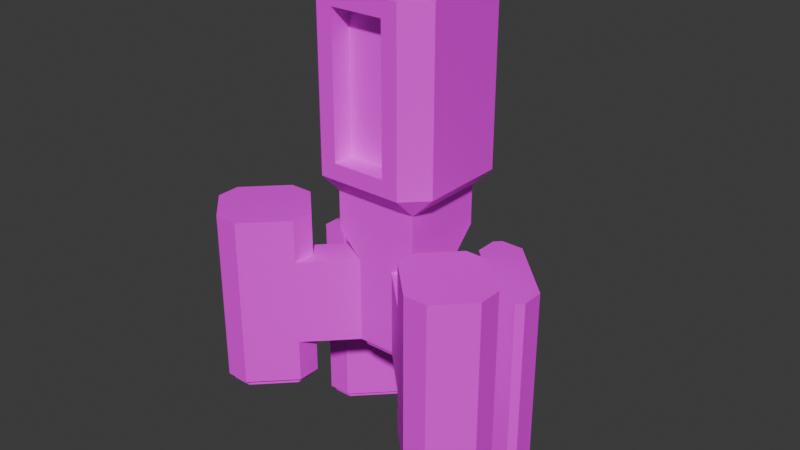 # Source: IPCCorvette.blend  (saved by Blender 4.5.90; exported with 4.5.12 LTS)
import bpy
from mathutils import Matrix  # noqa: F401  (used for matrix-valued properties, if any)

bpy.ops.wm.read_factory_settings(use_empty=True)
scene = bpy.context.scene
scene.name = 'Scene'

# ---- collections
col_collection = bpy.data.collections.new('Collection'); scene.collection.children.link(col_collection)

# ---- images (referenced by path relative to the original .blend; pixels are not part of the script)
import os
ASSET_DIR = os.environ.get("B2B_ASSET_DIR", "")  # directory of the original .blend (textures are referenced by path, not embedded)
HERE = os.path.dirname(os.path.abspath(__file__))  # packed textures are extracted next to this script under _unpacked/

def load_image(name, relpath, width, height, colorspace="sRGB"):
    """Load a texture the original file referenced (path relative to the .blend, or extracted next to this script)."""
    p = next((c for c in (os.path.join(HERE, relpath), os.path.join(ASSET_DIR, relpath)) if relpath and os.path.exists(c)), "")
    if p:
        img = bpy.data.images.load(p, check_existing=True)
        img.name = name
    else:  # same state as the original file: an image datablock whose file is absent (Cycles renders it pink)
        img = bpy.data.images.new(name, width, height)
        img.source = "FILE"
        img.filepath = "//" + (relpath or name)
    img.colorspace_settings.name = colorspace
    return img
img_corvettebasecolor = load_image('CorvetteBaseColor', 'CorvetteBaseColor.png', 1024, 1024, 'sRGB')

# ---- materials (node trees are filled in below, after node groups)
mat_material = bpy.data.materials.new('Material')
mat_material.alpha_threshold = 0.0
mat_material.roughness = 0.5
mat_material.line_color = (0.0, 0.0, 0.0, 1.0)

# ---- material node trees
mat_material.use_nodes = True; mat_material.node_tree.nodes.clear()
_N = mat_material.node_tree.nodes; _L = mat_material.node_tree.links
n0 = _N.new('ShaderNodeOutputMaterial'); n0.name = 'Material Output'; n0.location = (200, 100)
n1 = _N.new('ShaderNodeBsdfPrincipled'); n1.name = 'Principled BSDF'; n1.location = (-200, 100)
n1.inputs[3].default_value = 1.45
n2 = _N.new('ShaderNodeTexImage'); n2.name = 'Image Texture'; n2.location = (-490, 75)
n2.image = img_corvettebasecolor
_L.new(n1.outputs[0], n0.inputs[0])
_L.new(n2.outputs[0], n1.inputs[0])
n0.is_active_output = True

# ---- world
world_world = bpy.data.worlds.new('World'); scene.world = world_world
world_world.use_nodes = True; world_world.node_tree.nodes.clear()
_N = world_world.node_tree.nodes; _L = world_world.node_tree.links
n0 = _N.new('ShaderNodeOutputWorld'); n0.name = 'World Output'; n0.location = (200, 100)
n1 = _N.new('ShaderNodeBackground'); n1.name = 'Background'; n1.location = (-200, 100)
n1.inputs[0].default_value = (0.05088, 0.05088, 0.05088, 1.0)
_L.new(n1.outputs[0], n0.inputs[0])
n0.is_active_output = True
world_world.color = (0.05088, 0.05088, 0.05088)
world_world.sun_shadow_jitter_overblur = 0.0

# ---- meshes
me_cube = bpy.data.meshes.new('Cube')
me_cube.from_pydata([(1.0, 1.0, 0.5), (1.0, -1.0, 0.5), (-1.0, 1.0, 0.5), (-1.0, -1.0, 0.5), (1.0, 0.4382, -1.0), (0.4382, 1.0, -1.0), (1.0, 1.0, -0.4382), (0.4382, -1.0, -1.0), (1.0, -0.4382, -1.0), (1.0, -1.0, -0.4382), (-0.4382, 1.0, -1.0), (-1.0, 0.4382, -1.0), (-1.0, 1.0, -0.4382), (-1.0, -0.4382, -1.0), (-0.4382, -1.0, -1.0), (-1.0, -1.0, -0.4382), (-0.879, 0.3881, -3.0), (-0.3881, 0.879, -3.0), (-0.3881, -0.879, -3.0), (-0.879, -0.3881, -3.0), (0.3881, 0.879, -3.0), (0.879, 0.3881, -3.0), (0.879, -0.3881, -3.0), (0.3881, -0.879, -3.0), (1.707, 0.7453, -2.0), (1.145, 1.307, -2.0), (1.707, 0.7453, -4.0), (1.145, 1.307, -4.0), (-1.145, 1.307, -2.0), (-1.707, 0.7453, -2.0), (-1.145, 1.307, -4.0), (-1.707, 0.7453, -4.0), (-1.707, -1.145, -1.0), (-1.707, -1.145, -3.0), (1.707, -1.145, -1.0), (1.707, -1.145, -3.0), (1.5, 1.0, 1.0), (1.5, -1.0, 1.0), (1.236, 0.8908, 5.0), (1.236, -0.8908, 5.0), (-0.6229, 1.5, 1.377), (0.6229, 1.5, 1.377), (-0.8908, 1.236, 5.0), (0.8908, 1.236, 5.0), (-1.5, -1.0, 1.0), (-1.5, 1.0, 1.0), (-1.236, -0.8908, 5.0), (-1.236, 0.8908, 5.0), (0.6229, -1.5, 1.377), (-0.6229, -1.5, 1.377), (0.8908, -1.236, 5.0), (-0.8908, -1.236, 5.0), (2.138, 0.3145, -2.0), (2.138, 0.3145, -4.0), (0.7145, 1.738, -4.0), (0.7145, 1.738, -2.0), (-0.7145, 1.738, -2.0), (-0.7145, 1.738, -4.0), (-2.138, 0.3145, -4.0), (-2.138, 0.3145, -2.0), (-1.422, -1.431, -1.0), (-1.422, -1.983, -1.0), (-0.869, -1.431, -1.0), (-1.422, -1.983, -3.0), (-1.422, -1.431, -3.0), (-0.869, -1.431, -3.0), (1.422, -1.983, -1.0), (1.422, -1.431, -1.0), (0.869, -1.431, -1.0), (1.422, -1.431, -3.0), (1.422, -1.983, -3.0), (0.869, -1.431, -3.0), (2.138, -0.7145, -3.0), (2.138, -0.7145, -1.0), (-2.138, -0.7145, -1.0), (-2.138, -0.7145, -3.0), (2.845, 0.469, -1.5), (2.845, 1.022, -1.5), (2.138, 0.3145, -1.5), (2.69, 0.3145, -1.5), (1.422, 2.445, -1.5), (0.869, 2.445, -1.5), (0.7145, 2.29, -1.5), (0.7145, 1.738, -1.5), (-0.7145, 1.738, -1.5), (-0.7145, 2.29, -1.5), (-0.869, 2.445, -1.5), (-1.422, 2.445, -1.5), (-2.845, 1.022, -1.5), (-2.845, 0.469, -1.5), (-2.69, 0.3145, -1.5), (-2.138, 0.3145, -1.5), (-1.422, -1.983, 0.0), (-1.422, -1.431, 0.0), (1.422, -1.431, 0.0), (1.422, -1.983, 0.0), (2.283, -2.845, 0.0), (2.836, -2.845, 0.0), (2.69, -0.7145, 0.0), (2.138, -0.7145, 0.0), (3.552, -2.129, 0.0), (3.552, -1.576, 0.0), (-2.836, -2.845, 0.0), (-2.283, -2.845, 0.0), (-3.552, -1.576, 0.0), (-3.552, -2.129, 0.0), (-2.138, -0.7145, 0.0), (-2.69, -0.7145, 0.0), (2.64, 0.4354, -6.0), (2.188, 0.4354, -6.0), (2.724, 0.9715, -6.0), (2.724, 0.5191, -6.0), (0.9191, 2.324, -6.0), (1.371, 2.324, -6.0), (0.8354, 1.788, -6.0), (0.8354, 2.24, -6.0), (-0.8354, 2.24, -6.0), (-0.8354, 1.788, -6.0), (-1.371, 2.324, -6.0), (-0.9191, 2.324, -6.0), (-2.724, 0.5191, -6.0), (-2.724, 0.9715, -6.0), (-2.188, 0.4354, -6.0), (-2.64, 0.4354, -6.0), (-1.543, -1.481, -4.0), (-1.543, -1.933, -4.0), (1.543, -1.933, -4.0), (1.543, -1.481, -4.0), (2.786, -2.724, -4.0), (2.333, -2.724, -4.0), (3.431, -1.626, -4.0), (3.431, -2.079, -4.0), (2.188, -0.8354, -4.0), (2.64, -0.8354, -4.0), (-2.333, -2.724, -4.0), (-2.786, -2.724, -4.0), (-2.64, -0.8354, -4.0), (-2.188, -0.8354, -4.0), (-3.431, -2.079, -4.0), (-3.431, -1.626, -4.0), (1.5, 1.0, 5.0), (1.5, -1.0, 5.0), (-0.6229, 1.5, 4.623), (0.6229, 1.5, 4.623), (-1.5, -1.0, 5.0), (-1.5, 1.0, 5.0), (0.6229, -1.5, 4.623), (-0.6229, -1.5, 4.623), (1.236, 0.8908, 5.5), (1.236, -0.8908, 5.5), (-0.8908, 1.236, 5.5), (0.8908, 1.236, 5.5), (-1.236, -0.8908, 5.5), (-1.236, 0.8908, 5.5), (0.8908, -1.236, 5.5), (-0.8908, -1.236, 5.5), (-1.0, 1.5, 1.0), (1.0, 1.5, 1.0), (-1.0, 1.5, 5.0), (1.0, 1.5, 5.0), (1.0, -1.5, 1.0), (-1.0, -1.5, 1.0), (1.0, -1.5, 5.0), (-1.0, -1.5, 5.0), (-0.6229, 1.823, 1.377), (0.6229, 1.823, 1.377), (-0.6229, 1.823, 4.623), (0.6229, 1.823, 4.623), (0.6229, -1.0, 1.377), (-0.6229, -1.0, 1.377), (0.6229, -1.0, 4.623), (-0.6229, -1.0, 4.623), (1.0, 0.4382, -3.0), (0.4382, 1.0, -3.0), (-0.4382, 1.0, -3.0), (-1.0, 0.4382, -3.0), (-1.0, -0.4382, -3.0), (-0.4382, -1.0, -3.0), (0.4382, -1.0, -3.0), (1.0, -0.4382, -3.0), (2.845, 0.469, -6.0), (2.845, 1.022, -6.0), (-2.836, -2.845, -4.0), (-2.283, -2.845, -4.0), (-0.869, 2.445, -6.0), (-1.422, 2.445, -6.0), (-3.552, -1.576, -4.0), (-3.552, -2.129, -4.0), (2.283, -2.845, -4.0), (2.836, -2.845, -4.0), (1.422, 2.445, -6.0), (0.869, 2.445, -6.0), (0.7145, 2.29, -6.0), (0.7145, 1.738, -6.0), (-2.138, -0.7145, -4.0), (-2.69, -0.7145, -4.0), (-2.845, 1.022, -6.0), (-2.845, 0.469, -6.0), (-2.69, 0.3145, -6.0), (-2.138, 0.3145, -6.0), (2.138, 0.3145, -6.0), (2.69, 0.3145, -6.0), (-1.422, -1.983, -4.0), (-1.422, -1.431, -4.0), (-0.7145, 1.738, -6.0), (-0.7145, 2.29, -6.0), (3.552, -2.129, -4.0), (3.552, -1.576, -4.0), (2.69, -0.7145, -4.0), (2.138, -0.7145, -4.0), (1.422, -1.431, -4.0), (1.422, -1.983, -4.0), (0.879, 0.3881, -3.155), (0.3881, 0.879, -3.155), (-0.3881, 0.879, -3.155), (-0.879, 0.3881, -3.155), (-0.879, -0.3881, -3.155), (-0.3881, -0.879, -3.155), (0.3881, -0.879, -3.155), (0.879, -0.3881, -3.155), (2.724, 0.5191, -6.155), (2.724, 0.9715, -6.155), (-2.786, -2.724, -4.155), (-2.333, -2.724, -4.155), (-0.9191, 2.324, -6.155), (-1.371, 2.324, -6.155), (-3.431, -1.626, -4.155), (-3.431, -2.079, -4.155), (2.333, -2.724, -4.155), (2.786, -2.724, -4.155), (1.371, 2.324, -6.155), (0.9191, 2.324, -6.155), (0.8354, 2.24, -6.155), (0.8354, 1.788, -6.155), (-2.188, -0.8354, -4.155), (-2.64, -0.8354, -4.155), (-2.724, 0.9715, -6.155), (-2.724, 0.5191, -6.155), (-2.64, 0.4354, -6.155), (-2.188, 0.4354, -6.155), (2.188, 0.4354, -6.155), (2.64, 0.4354, -6.155), (-1.543, -1.933, -4.155), (-1.543, -1.481, -4.155), (-0.8354, 1.788, -6.155), (-0.8354, 2.24, -6.155), (3.431, -2.079, -4.155), (3.431, -1.626, -4.155), (2.64, -0.8354, -4.155), (2.188, -0.8354, -4.155), (1.543, -1.481, -4.155), (1.543, -1.933, -4.155)], [], [(2, 3, 44, 45), (4, 5, 6), (7, 8, 9), (10, 11, 12), (13, 14, 15), (172, 173, 27, 26), (174, 175, 31, 30), (10, 12, 2, 0, 6, 5), (4, 6, 0, 1, 9, 8), (4, 8, 179, 172), (10, 5, 173, 174), (7, 9, 1, 3, 15, 14), (7, 14, 177, 178), (13, 11, 175, 176), (13, 15, 3, 2, 12, 11), (139, 136, 235, 226), (173, 5, 25, 27), (5, 4, 24, 25), (4, 172, 26, 24), (11, 10, 28, 29), (175, 11, 29, 31), (10, 174, 30, 28), (13, 176, 33, 32), (179, 8, 34, 35), (45, 145, 158, 156), (157, 159, 140, 36), (160, 37, 141, 162), (37, 36, 140, 141), (161, 163, 144, 44), (1, 0, 36, 37), (41, 40, 164, 165), (0, 2, 156, 157), (44, 3, 161), (45, 44, 144, 145), (156, 2, 45), (157, 36, 0), (48, 146, 170, 168), (37, 160, 1), (3, 1, 160, 161), (46, 51, 155, 152), (60, 61, 62), (63, 64, 65), (66, 67, 68), (69, 70, 71), (78, 52, 53, 200, 201, 79), (193, 54, 55, 83, 82, 192), (205, 85, 84, 56, 57, 204), (199, 58, 59, 91, 90, 198), (209, 72, 73, 99, 98, 208), (195, 107, 106, 74, 75, 194), (181, 77, 76, 180), (60, 93, 92, 61), (102, 182, 183, 103), (86, 184, 185, 87), (104, 186, 187, 105), (66, 95, 94, 67), (189, 97, 96, 188), (80, 190, 191, 81), (88, 196, 197, 89), (203, 64, 63, 202), (100, 206, 207, 101), (211, 70, 69, 210), (201, 180, 76, 79), (24, 26, 53, 52), (25, 24, 52, 78, 83, 55), (26, 27, 54, 193, 200, 53), (27, 25, 55, 54), (81, 191, 192, 82), (28, 30, 57, 56), (29, 28, 56, 84, 91, 59), (184, 86, 85, 205), (30, 31, 58, 199, 204, 57), (90, 89, 197, 198), (31, 29, 59, 58), (60, 32, 74, 106, 93), (177, 14, 62, 61, 63, 65), (14, 13, 32, 60, 62), (61, 92, 103, 183, 202, 63), (33, 64, 203, 194, 75), (176, 177, 65, 64, 33), (73, 34, 67, 94, 99), (8, 7, 68, 67, 34), (188, 96, 95, 66, 70, 211), (7, 178, 71, 70, 66, 68), (35, 72, 209, 210, 69), (178, 179, 35, 69, 71), (98, 101, 207, 208), (35, 34, 73, 72), (195, 186, 104, 107), (32, 33, 75, 74), (82, 83, 78, 79, 76, 77, 80, 81), (80, 77, 181, 190), (88, 89, 90, 91, 84, 85, 86, 87), (88, 87, 185, 196), (92, 93, 106, 107, 104, 105, 102, 103), (96, 97, 100, 101, 98, 99, 94, 95), (189, 206, 100, 97), (182, 102, 105, 187), (110, 111, 220, 221), (130, 131, 246, 247), (133, 130, 247, 248), (19, 16, 215, 216), (38, 39, 141, 140), (42, 43, 159, 158), (46, 47, 145, 144), (50, 51, 163, 162), (47, 42, 158, 145), (39, 50, 162, 141), (43, 38, 140, 159), (51, 46, 144, 163), (148, 151, 150, 153, 152, 155, 154, 149), (50, 39, 149, 154), (51, 50, 154, 155), (43, 42, 150, 151), (38, 43, 151, 148), (42, 47, 153, 150), (47, 46, 152, 153), (39, 38, 148, 149), (40, 41, 157, 156), (143, 142, 158, 159), (142, 40, 156, 158), (41, 143, 159, 157), (48, 49, 161, 160), (147, 146, 162, 163), (49, 147, 163, 161), (146, 48, 160, 162), (165, 164, 166, 167), (143, 41, 165, 167), (142, 143, 167, 166), (40, 142, 166, 164), (169, 168, 170, 171), (146, 147, 171, 170), (147, 49, 169, 171), (49, 48, 168, 169), (21, 20, 173, 172), (17, 16, 175, 174), (19, 18, 177, 176), (23, 22, 179, 178), (22, 21, 172, 179), (20, 17, 174, 173), (18, 23, 178, 177), (16, 19, 176, 175), (111, 110, 181, 180), (135, 134, 183, 182), (119, 118, 185, 184), (139, 138, 187, 186), (129, 128, 189, 188), (113, 112, 191, 190), (115, 114, 193, 192), (137, 136, 195, 194), (121, 120, 197, 196), (123, 122, 199, 198), (109, 108, 201, 200), (125, 124, 203, 202), (117, 116, 205, 204), (131, 130, 207, 206), (133, 132, 209, 208), (127, 126, 211, 210), (108, 111, 180, 201), (114, 109, 200, 193), (112, 115, 192, 191), (116, 119, 184, 205), (122, 117, 204, 199), (120, 123, 198, 197), (134, 125, 202, 183), (124, 137, 194, 203), (126, 129, 188, 211), (132, 127, 210, 209), (130, 133, 208, 207), (136, 139, 186, 195), (110, 113, 190, 181), (118, 121, 196, 185), (128, 131, 206, 189), (138, 135, 182, 187), (215, 214, 213, 212, 219, 218, 217, 216), (231, 230, 221, 220, 241, 240, 233, 232), (239, 238, 237, 236, 225, 224, 245, 244), (223, 222, 227, 226, 235, 234, 243, 242), (251, 250, 249, 248, 247, 246, 229, 228), (132, 133, 248, 249), (134, 135, 222, 223), (113, 110, 221, 230), (126, 127, 250, 251), (118, 119, 224, 225), (121, 118, 225, 236), (111, 108, 241, 220), (138, 139, 226, 227), (131, 128, 229, 246), (109, 114, 233, 240), (128, 129, 228, 229), (135, 138, 227, 222), (115, 112, 231, 232), (112, 113, 230, 231), (20, 21, 212, 213), (119, 116, 245, 224), (114, 115, 232, 233), (16, 17, 214, 215), (117, 122, 239, 244), (136, 137, 234, 235), (18, 19, 216, 217), (123, 120, 237, 238), (120, 121, 236, 237), (22, 23, 218, 219), (125, 134, 223, 242), (122, 123, 238, 239), (21, 22, 219, 212), (137, 124, 243, 234), (108, 109, 240, 241), (17, 20, 213, 214), (129, 126, 251, 228), (124, 125, 242, 243), (23, 18, 217, 218), (127, 132, 249, 250), (116, 117, 244, 245)])
_uv = me_cube.uv_layers.new(name='UVMap')
_uv.uv.foreach_set('vector', [0.9284, 0.939, 0.9284, 0.8603, 0.9481, 0.8603, 0.9481, 0.939, 0.07932, 0.362, 0.07932, 0.3933, 0.05722, 0.3776, 0.6828, 0.948, 0.6573, 0.966, 0.6573, 0.939, 0.7992, 0.1709, 0.7992, 0.1396, 0.8213, 0.1552, 0.1383, 0.194, 0.1383, 0.1627, 0.1604, 0.1783, 0.4455, 0.3332, 0.4676, 0.3553, 0.4397, 0.3831, 0.4176, 0.361, 0.502, 0.3553, 0.5241, 0.3332, 0.552, 0.361, 0.5299, 0.3831, 0.07932, 0.4176, 0.05722, 0.4333, 0.02031, 0.4333, 0.02031, 0.3776, 0.05722, 0.3776, 0.07932, 0.3933, 0.07932, 0.362, 0.05722, 0.3776, 0.02031, 0.3776, 0.02031, 0.322, 0.05722, 0.322, 0.07932, 0.3376, 0.07932, 0.362, 0.07932, 0.3376, 0.158, 0.3376, 0.158, 0.362, 0.07932, 0.4176, 0.07932, 0.3933, 0.158, 0.3933, 0.158, 0.4176, 0.1383, 0.1383, 0.1604, 0.1227, 0.1973, 0.1227, 0.1973, 0.1783, 0.1604, 0.1783, 0.1383, 0.1627, 0.1383, 0.1383, 0.1383, 0.1627, 0.05965, 0.1627, 0.05965, 0.1383, 0.1383, 0.194, 0.1383, 0.2183, 0.05965, 0.2183, 0.05965, 0.194, 0.1383, 0.194, 0.1604, 0.1783, 0.1973, 0.1783, 0.1973, 0.234, 0.1604, 0.234, 0.1383, 0.2183, 0.8651, 0.03765, 0.8651, 0.08165, 0.8651, 0.08165, 0.8651, 0.03765, 0.3184, 0.9302, 0.3184, 0.8515, 0.3578, 0.8515, 0.3578, 0.9302, 0.4176, 0.8986, 0.4489, 0.8986, 0.4489, 0.9379, 0.4176, 0.9379, 0.8078, 0.8394, 0.8078, 0.918, 0.7685, 0.918, 0.7685, 0.8394, 0.8484, 0.9228, 0.8797, 0.9228, 0.8797, 0.9622, 0.8484, 0.9622, 0.05965, 0.2183, 0.1383, 0.2183, 0.1383, 0.2577, 0.05965, 0.2577, 0.07932, 0.4176, 0.158, 0.4176, 0.158, 0.457, 0.07932, 0.457, 0.2773, 0.8515, 0.2773, 0.9302, 0.2379, 0.9302, 0.2379, 0.8515, 0.158, 0.3376, 0.07932, 0.3376, 0.07932, 0.2983, 0.158, 0.2983, 0.7919, 0.3756, 0.7919, 0.2183, 0.8197, 0.2183, 0.8197, 0.3756, 0.2936, 0.1777, 0.2936, 0.02031, 0.3214, 0.02031, 0.3214, 0.1777, 0.04813, 0.8136, 0.02031, 0.8136, 0.02031, 0.6562, 0.04813, 0.6562, 0.377, 0.1777, 0.3214, 0.1777, 0.3214, 0.02031, 0.377, 0.02031, 0.2936, 0.3953, 0.2936, 0.2379, 0.3214, 0.2379, 0.3214, 0.3953, 0.03998, 0.8739, 0.03998, 0.9525, 0.02031, 0.9525, 0.02031, 0.8739, 0.1789, 0.5466, 0.1789, 0.4976, 0.1916, 0.4976, 0.1916, 0.5466, 0.9284, 0.7004, 0.9284, 0.6217, 0.9481, 0.6217, 0.9481, 0.7004, 0.3214, 0.3953, 0.3075, 0.415, 0.2936, 0.3953, 0.377, 0.3953, 0.3214, 0.3953, 0.3214, 0.2379, 0.377, 0.2379, 0.8197, 0.3756, 0.8058, 0.3953, 0.7919, 0.3756, 0.2936, 0.1777, 0.3214, 0.1777, 0.3075, 0.1973, 0.2484, 0.3805, 0.2484, 0.2528, 0.2623, 0.2528, 0.2623, 0.3805, 0.02031, 0.8136, 0.04813, 0.8136, 0.03422, 0.8333, 0.9481, 0.741, 0.9481, 0.8197, 0.9284, 0.8197, 0.9284, 0.741, 0.9228, 0.4855, 0.9228, 0.5047, 0.9031, 0.5047, 0.9031, 0.4855, 0.5668, 0.8808, 0.5668, 0.859, 0.5885, 0.8808, 0.5407, 0.2379, 0.5407, 0.2597, 0.519, 0.2597, 0.08059, 0.8739, 0.09596, 0.8892, 0.08059, 0.9046, 0.4289, 0.2597, 0.4289, 0.2379, 0.4506, 0.2597, 0.1127, 0.6562, 0.1127, 0.6759, 0.1127, 0.7546, 0.1127, 0.8333, 0.09734, 0.8333, 0.09734, 0.6562, 0.4968, 0.6008, 0.4968, 0.5221, 0.4968, 0.4434, 0.4968, 0.4237, 0.5122, 0.4237, 0.5122, 0.6008, 0.5795, 0.8184, 0.5795, 0.6414, 0.5949, 0.6414, 0.5949, 0.6611, 0.5949, 0.7397, 0.5949, 0.8184, 0.7685, 0.7987, 0.7685, 0.7201, 0.7685, 0.6414, 0.7685, 0.6217, 0.7838, 0.6217, 0.7838, 0.7987, 0.6726, 0.5811, 0.6726, 0.5418, 0.6726, 0.4631, 0.6726, 0.4237, 0.688, 0.4237, 0.688, 0.5811, 0.7359, 0.3756, 0.7359, 0.2183, 0.7513, 0.2183, 0.7513, 0.2576, 0.7513, 0.3363, 0.7513, 0.3756, 0.5122, 0.1973, 0.5122, 0.02031, 0.5276, 0.02031, 0.5276, 0.1973, 0.7125, 0.6611, 0.7125, 0.6217, 0.7279, 0.6217, 0.7279, 0.6611, 0.7034, 0.02031, 0.7034, 0.1777, 0.688, 0.1777, 0.688, 0.02031, 0.5709, 0.6414, 0.5709, 0.8184, 0.5555, 0.8184, 0.5555, 0.6414, 0.7586, 0.02031, 0.7586, 0.1777, 0.7432, 0.1777, 0.7432, 0.02031, 0.1383, 0.08362, 0.1777, 0.08362, 0.1777, 0.09899, 0.1383, 0.09899, 0.02031, 0.02031, 0.1777, 0.02031, 0.1777, 0.03568, 0.02031, 0.03568, 0.433, 0.02031, 0.433, 0.1973, 0.4176, 0.1973, 0.4176, 0.02031, 0.8078, 0.6217, 0.8078, 0.7987, 0.7924, 0.7987, 0.7924, 0.6217, 0.7125, 0.7791, 0.7125, 0.7397, 0.7279, 0.7397, 0.7279, 0.7791, 0.7513, 0.4237, 0.7513, 0.5811, 0.7359, 0.5811, 0.7359, 0.4237, 0.02031, 0.08362, 0.05965, 0.08362, 0.05965, 0.09899, 0.02031, 0.09899, 0.09734, 0.8333, 0.08874, 0.8333, 0.08874, 0.6562, 0.09734, 0.6562, 0.4416, 0.4434, 0.4416, 0.5221, 0.4176, 0.5221, 0.4176, 0.4434, 0.4729, 0.4434, 0.4416, 0.4434, 0.4176, 0.4434, 0.4176, 0.4237, 0.4968, 0.4237, 0.4968, 0.4434, 0.4416, 0.5221, 0.4729, 0.5221, 0.4968, 0.5221, 0.4968, 0.6008, 0.4176, 0.6008, 0.4176, 0.5221, 0.4729, 0.5221, 0.4729, 0.4434, 0.4968, 0.4434, 0.4968, 0.5221, 0.869, 0.2183, 0.869, 0.3953, 0.8604, 0.3953, 0.8604, 0.2183, 0.5922, 0.03998, 0.5922, 0.1187, 0.5682, 0.1187, 0.5682, 0.03998, 0.6234, 0.03998, 0.5922, 0.03998, 0.5682, 0.03998, 0.5682, 0.02031, 0.6474, 0.02031, 0.6474, 0.03998, 0.5709, 0.8184, 0.5709, 0.6414, 0.5795, 0.6414, 0.5795, 0.8184, 0.5922, 0.1187, 0.6234, 0.1187, 0.6474, 0.1187, 0.6474, 0.1973, 0.5682, 0.1973, 0.5682, 0.1187, 0.7838, 0.6217, 0.7924, 0.6217, 0.7924, 0.7987, 0.7838, 0.7987, 0.6234, 0.1187, 0.6234, 0.03998, 0.6474, 0.03998, 0.6474, 0.1187, 0.7125, 0.6611, 0.6966, 0.6611, 0.6726, 0.6611, 0.6726, 0.6217, 0.7125, 0.6217, 0.2379, 0.5736, 0.2379, 0.4949, 0.2619, 0.4949, 0.2927, 0.4949, 0.2927, 0.5736, 0.2619, 0.5736, 0.6055, 0.8977, 0.5834, 0.9198, 0.5555, 0.892, 0.5668, 0.8808, 0.5885, 0.8808, 0.2927, 0.4949, 0.2927, 0.4556, 0.3406, 0.4556, 0.3406, 0.6129, 0.2927, 0.6129, 0.2927, 0.5736, 0.6966, 0.7397, 0.7125, 0.7397, 0.7125, 0.7791, 0.6726, 0.7791, 0.6726, 0.7397, 0.5241, 0.2987, 0.502, 0.2766, 0.519, 0.2597, 0.5407, 0.2597, 0.552, 0.2709, 0.3583, 0.6929, 0.3343, 0.6929, 0.3184, 0.6929, 0.3184, 0.6536, 0.3583, 0.6536, 0.1118, 0.9286, 0.08059, 0.9286, 0.08059, 0.9046, 0.09596, 0.8892, 0.1118, 0.8892, 0.02031, 0.03568, 0.1777, 0.03568, 0.1777, 0.08362, 0.1383, 0.08362, 0.05965, 0.08362, 0.02031, 0.08362, 0.1383, 0.1383, 0.05965, 0.1383, 0.05965, 0.1144, 0.05965, 0.08362, 0.1383, 0.08362, 0.1383, 0.1144, 0.3343, 0.7716, 0.3583, 0.7716, 0.3583, 0.8109, 0.3184, 0.8109, 0.3184, 0.7716, 0.4676, 0.2766, 0.4455, 0.2987, 0.4176, 0.2709, 0.4289, 0.2597, 0.4506, 0.2597, 0.688, 0.4237, 0.7359, 0.4237, 0.7359, 0.5811, 0.688, 0.5811, 0.3343, 0.7716, 0.3343, 0.6929, 0.3583, 0.6929, 0.3583, 0.7716, 0.7359, 0.3756, 0.688, 0.3756, 0.688, 0.2183, 0.7359, 0.2183, 0.6966, 0.6611, 0.6966, 0.7397, 0.6726, 0.7397, 0.6726, 0.6611, 0.6079, 0.3479, 0.5926, 0.3325, 0.5926, 0.2533, 0.6079, 0.2379, 0.6165, 0.2379, 0.6319, 0.2533, 0.6319, 0.3325, 0.6165, 0.3479, 0.433, 0.02031, 0.5122, 0.02031, 0.5122, 0.1973, 0.433, 0.1973, 0.1533, 0.6716, 0.1687, 0.6562, 0.1773, 0.6562, 0.1927, 0.6716, 0.1927, 0.7508, 0.1773, 0.7662, 0.1687, 0.7662, 0.1533, 0.7508, 0.5528, 0.4237, 0.632, 0.4237, 0.632, 0.6008, 0.5528, 0.6008, 0.4882, 0.8426, 0.4729, 0.858, 0.433, 0.858, 0.4176, 0.8426, 0.4176, 0.7946, 0.433, 0.7793, 0.4729, 0.7793, 0.4882, 0.7946, 0.7919, 0.4513, 0.8073, 0.4359, 0.8472, 0.4359, 0.8625, 0.4513, 0.8625, 0.4992, 0.8472, 0.5146, 0.8073, 0.5146, 0.7919, 0.4992, 0.2778, 0.8109, 0.2379, 0.8109, 0.2379, 0.6536, 0.2778, 0.6536, 0.7034, 0.1777, 0.7034, 0.02031, 0.7432, 0.02031, 0.7432, 0.1777, 0.8532, 0.6391, 0.8658, 0.6265, 0.8658, 0.6265, 0.8532, 0.6391, 0.662, 0.837, 0.6746, 0.8244, 0.6746, 0.8244, 0.662, 0.837, 0.662, 0.881, 0.662, 0.837, 0.662, 0.837, 0.662, 0.881, 0.5194, 0.3007, 0.5194, 0.3312, 0.5194, 0.3312, 0.5194, 0.3007, 0.1144, 0.508, 0.04427, 0.508, 0.03998, 0.4976, 0.1187, 0.4976, 0.128, 0.5916, 0.128, 0.5216, 0.1383, 0.5173, 0.1383, 0.5959, 0.04427, 0.6052, 0.1144, 0.6052, 0.1187, 0.6156, 0.03998, 0.6156, 0.03068, 0.5216, 0.03068, 0.5916, 0.02031, 0.5959, 0.02031, 0.5173, 0.1144, 0.6052, 0.128, 0.5916, 0.1383, 0.5959, 0.1187, 0.6156, 0.04427, 0.508, 0.03068, 0.5216, 0.02031, 0.5173, 0.03998, 0.4976, 0.128, 0.5216, 0.1144, 0.508, 0.1187, 0.4976, 0.1383, 0.5173, 0.03068, 0.5916, 0.04427, 0.6052, 0.03998, 0.6156, 0.02031, 0.5959, 0.5013, 0.6414, 0.5149, 0.655, 0.5149, 0.7251, 0.5013, 0.7387, 0.4312, 0.7387, 0.4176, 0.7251, 0.4176, 0.655, 0.4312, 0.6414, 0.8112, 0.5749, 0.7919, 0.5749, 0.7919, 0.5552, 0.8112, 0.5552, 0.9228, 0.5047, 0.9228, 0.5543, 0.9031, 0.5543, 0.9031, 0.5047, 0.173, 0.8756, 0.173, 0.9251, 0.1533, 0.9251, 0.1533, 0.8756, 0.173, 0.8563, 0.173, 0.8756, 0.1533, 0.8756, 0.1533, 0.8563, 0.7877, 0.9783, 0.7685, 0.9783, 0.7685, 0.9587, 0.7877, 0.9587, 0.9228, 0.4359, 0.9228, 0.4855, 0.9031, 0.4855, 0.9031, 0.4359, 0.173, 0.8068, 0.173, 0.8563, 0.1533, 0.8563, 0.1533, 0.8068, 0.2484, 0.1628, 0.2831, 0.1628, 0.2936, 0.1777, 0.2379, 0.1777, 0.2831, 0.03514, 0.2484, 0.03514, 0.2379, 0.02031, 0.2936, 0.02031, 0.2484, 0.03514, 0.2484, 0.1628, 0.2379, 0.1777, 0.2379, 0.02031, 0.2831, 0.1628, 0.2831, 0.03514, 0.2936, 0.02031, 0.2936, 0.1777, 0.2484, 0.3805, 0.2831, 0.3805, 0.2936, 0.3953, 0.2379, 0.3953, 0.2831, 0.2528, 0.2484, 0.2528, 0.2379, 0.2379, 0.2936, 0.2379, 0.2831, 0.3805, 0.2831, 0.2528, 0.2936, 0.2379, 0.2936, 0.3953, 0.2484, 0.2528, 0.2484, 0.3805, 0.2379, 0.3953, 0.2379, 0.2379, 0.2741, 0.1628, 0.2395, 0.1628, 0.2395, 0.03514, 0.2741, 0.03514, 0.2831, 0.03514, 0.2831, 0.1628, 0.2741, 0.1628, 0.2741, 0.03514, 0.96, 0.1589, 0.96, 0.1099, 0.9727, 0.1099, 0.9727, 0.1589, 0.9104, 0.148, 0.9104, 0.02031, 0.9194, 0.02031, 0.9194, 0.148, 0.297, 0.3805, 0.2623, 0.3805, 0.2623, 0.2528, 0.297, 0.2528, 0.4895, 0.9476, 0.4895, 0.8986, 0.5092, 0.8986, 0.5092, 0.9476, 0.9235, 0.2183, 0.9235, 0.346, 0.9096, 0.346, 0.9096, 0.2183, 0.96, 0.06931, 0.96, 0.02031, 0.9797, 0.02031, 0.9797, 0.06931, 0.4502, 0.3312, 0.4695, 0.3506, 0.4676, 0.3553, 0.4455, 0.3332, 0.5001, 0.3506, 0.5194, 0.3312, 0.5241, 0.3332, 0.502, 0.3553, 0.5194, 0.3007, 0.5001, 0.2814, 0.502, 0.2766, 0.5241, 0.2987, 0.4695, 0.2814, 0.4502, 0.3007, 0.4455, 0.2987, 0.4676, 0.2766, 0.4502, 0.3007, 0.4502, 0.3312, 0.4455, 0.3332, 0.4455, 0.2987, 0.4695, 0.3506, 0.5001, 0.3506, 0.502, 0.3553, 0.4676, 0.3553, 0.5001, 0.2814, 0.4695, 0.2814, 0.4676, 0.2766, 0.502, 0.2766, 0.5194, 0.3312, 0.5194, 0.3007, 0.5241, 0.2987, 0.5241, 0.3332, 0.8658, 0.6265, 0.8532, 0.6391, 0.8484, 0.6371, 0.8638, 0.6217, 0.8166, 0.02507, 0.804, 0.03765, 0.7992, 0.03568, 0.8146, 0.02031, 0.8704, 0.8774, 0.883, 0.8649, 0.8878, 0.8668, 0.8724, 0.8822, 0.8651, 0.03765, 0.8525, 0.02507, 0.8544, 0.02031, 0.8698, 0.03568, 0.7231, 0.837, 0.7105, 0.8244, 0.7125, 0.8197, 0.7279, 0.8351, 0.8532, 0.7143, 0.8658, 0.7269, 0.8638, 0.7316, 0.8484, 0.7163, 0.8704, 0.7269, 0.883, 0.7143, 0.8878, 0.7163, 0.8724, 0.7316, 0.8525, 0.09423, 0.8651, 0.08165, 0.8698, 0.08362, 0.8544, 0.09899, 0.883, 0.7896, 0.8704, 0.777, 0.8724, 0.7723, 0.8878, 0.7876, 0.8658, 0.777, 0.8532, 0.7896, 0.8484, 0.7876, 0.8638, 0.7723, 0.883, 0.6391, 0.8704, 0.6265, 0.8724, 0.6217, 0.8878, 0.6371, 0.804, 0.08165, 0.8166, 0.09423, 0.8146, 0.09899, 0.7992, 0.08362, 0.8532, 0.8649, 0.8658, 0.8774, 0.8638, 0.8822, 0.8484, 0.8668, 0.6746, 0.8244, 0.662, 0.837, 0.6573, 0.8351, 0.6726, 0.8197, 0.662, 0.881, 0.6746, 0.8936, 0.6726, 0.8984, 0.6573, 0.883, 0.7105, 0.8936, 0.7231, 0.881, 0.7279, 0.883, 0.7125, 0.8984, 0.8704, 0.6265, 0.8658, 0.6265, 0.8638, 0.6217, 0.8724, 0.6217, 0.883, 0.7143, 0.883, 0.6391, 0.8878, 0.6371, 0.8878, 0.7163, 0.8658, 0.7269, 0.8704, 0.7269, 0.8724, 0.7316, 0.8638, 0.7316, 0.8658, 0.8774, 0.8704, 0.8774, 0.8724, 0.8822, 0.8638, 0.8822, 0.8532, 0.7896, 0.8532, 0.8649, 0.8484, 0.8668, 0.8484, 0.7876, 0.8704, 0.777, 0.8658, 0.777, 0.8638, 0.7723, 0.8724, 0.7723, 0.804, 0.03765, 0.804, 0.08165, 0.7992, 0.08362, 0.7992, 0.03568, 0.8166, 0.09423, 0.8525, 0.09423, 0.8544, 0.09899, 0.8146, 0.09899, 0.7231, 0.881, 0.7231, 0.837, 0.7279, 0.8351, 0.7279, 0.883, 0.6746, 0.8936, 0.7105, 0.8936, 0.7125, 0.8984, 0.6726, 0.8984, 0.662, 0.837, 0.662, 0.881, 0.6573, 0.883, 0.6573, 0.8351, 0.8651, 0.08165, 0.8651, 0.03765, 0.8698, 0.03568, 0.8698, 0.08362, 0.8532, 0.6391, 0.8532, 0.7143, 0.8484, 0.7163, 0.8484, 0.6371, 0.883, 0.8649, 0.883, 0.7896, 0.8878, 0.7876, 0.8878, 0.8668, 0.7105, 0.8244, 0.6746, 0.8244, 0.6726, 0.8197, 0.7125, 0.8197, 0.8525, 0.02507, 0.8166, 0.02507, 0.8146, 0.02031, 0.8544, 0.02031, 0.5194, 0.3312, 0.5001, 0.3506, 0.4695, 0.3506, 0.4502, 0.3312, 0.4502, 0.3007, 0.4695, 0.2814, 0.5001, 0.2814, 0.5194, 0.3007, 0.8658, 0.7269, 0.8532, 0.7143, 0.8532, 0.6391, 0.8658, 0.6265, 0.8704, 0.6265, 0.883, 0.6391, 0.883, 0.7143, 0.8704, 0.7269, 0.8532, 0.7896, 0.8658, 0.777, 0.8704, 0.777, 0.883, 0.7896, 0.883, 0.8649, 0.8704, 0.8774, 0.8658, 0.8774, 0.8532, 0.8649, 0.804, 0.03765, 0.8166, 0.02507, 0.8525, 0.02507, 0.8651, 0.03765, 0.8651, 0.08165, 0.8525, 0.09423, 0.8166, 0.09423, 0.804, 0.08165, 0.7231, 0.881, 0.7105, 0.8936, 0.6746, 0.8936, 0.662, 0.881, 0.662, 0.837, 0.6746, 0.8244, 0.7105, 0.8244, 0.7231, 0.837, 0.6746, 0.8936, 0.662, 0.881, 0.662, 0.881, 0.6746, 0.8936, 0.804, 0.03765, 0.8166, 0.02507, 0.8166, 0.02507, 0.804, 0.03765, 0.8532, 0.7143, 0.8532, 0.6391, 0.8532, 0.6391, 0.8532, 0.7143, 0.7231, 0.881, 0.7105, 0.8936, 0.7105, 0.8936, 0.7231, 0.881, 0.883, 0.8649, 0.8704, 0.8774, 0.8704, 0.8774, 0.883, 0.8649, 0.883, 0.7896, 0.883, 0.8649, 0.883, 0.8649, 0.883, 0.7896, 0.8658, 0.6265, 0.8704, 0.6265, 0.8704, 0.6265, 0.8658, 0.6265, 0.8525, 0.02507, 0.8651, 0.03765, 0.8651, 0.03765, 0.8525, 0.02507, 0.6746, 0.8244, 0.7105, 0.8244, 0.7105, 0.8244, 0.6746, 0.8244, 0.883, 0.6391, 0.883, 0.7143, 0.883, 0.7143, 0.883, 0.6391, 0.7105, 0.8244, 0.7231, 0.837, 0.7231, 0.837, 0.7105, 0.8244, 0.8166, 0.02507, 0.8525, 0.02507, 0.8525, 0.02507, 0.8166, 0.02507, 0.8704, 0.7269, 0.8658, 0.7269, 0.8658, 0.7269, 0.8704, 0.7269, 0.8658, 0.7269, 0.8532, 0.7143, 0.8532, 0.7143, 0.8658, 0.7269, 0.4695, 0.3506, 0.4502, 0.3312, 0.4502, 0.3312, 0.4695, 0.3506, 0.8704, 0.8774, 0.8658, 0.8774, 0.8658, 0.8774, 0.8704, 0.8774, 0.883, 0.7143, 0.8704, 0.7269, 0.8704, 0.7269, 0.883, 0.7143, 0.5194, 0.3312, 0.5001, 0.3506, 0.5001, 0.3506, 0.5194, 0.3312, 0.8532, 0.8649, 0.8532, 0.7896, 0.8532, 0.7896, 0.8532, 0.8649, 0.8651, 0.08165, 0.8525, 0.09423, 0.8525, 0.09423, 0.8651, 0.08165, 0.5001, 0.2814, 0.5194, 0.3007, 0.5194, 0.3007, 0.5001, 0.2814, 0.8658, 0.777, 0.8704, 0.777, 0.8704, 0.777, 0.8658, 0.777, 0.8704, 0.777, 0.883, 0.7896, 0.883, 0.7896, 0.8704, 0.777, 0.4502, 0.3007, 0.4695, 0.2814, 0.4695, 0.2814, 0.4502, 0.3007, 0.804, 0.08165, 0.804, 0.03765, 0.804, 0.03765, 0.804, 0.08165, 0.8532, 0.7896, 0.8658, 0.777, 0.8658, 0.777, 0.8532, 0.7896, 0.4502, 0.3312, 0.4502, 0.3007, 0.4502, 0.3007, 0.4502, 0.3312, 0.8525, 0.09423, 0.8166, 0.09423, 0.8166, 0.09423, 0.8525, 0.09423, 0.8704, 0.6265, 0.883, 0.6391, 0.883, 0.6391, 0.8704, 0.6265, 0.5001, 0.3506, 0.4695, 0.3506, 0.4695, 0.3506, 0.5001, 0.3506, 0.7231, 0.837, 0.7231, 0.881, 0.7231, 0.881, 0.7231, 0.837, 0.8166, 0.09423, 0.804, 0.08165, 0.804, 0.08165, 0.8166, 0.09423, 0.4695, 0.2814, 0.5001, 0.2814, 0.5001, 0.2814, 0.4695, 0.2814, 0.7105, 0.8936, 0.6746, 0.8936, 0.6746, 0.8936, 0.7105, 0.8936, 0.8658, 0.8774, 0.8532, 0.8649, 0.8532, 0.8649, 0.8658, 0.8774])
me_cube.materials.append(mat_material)
me_cube.use_mirror_x = True
me_cube.use_mirror_vertex_groups = False
me_cube.use_paint_bone_selection = False
me_cube.use_paint_mask = True
me_cube.update()

# ---- objects
ob_cube = bpy.data.objects.new('Cube', me_cube)

# ---- transforms, parenting, visibility, modifiers, constraints
ob_cube.location = (0.0, 0.0, 0.0)
ob_cube.lock_rotations_4d = False
ob_cube.empty_display_type = 'ARROWS'
ob_cube.lineart.crease_threshold = 0.0
ob_cube.use_mesh_mirror_x = True

# ---- collection membership
col_collection.objects.link(ob_cube)

# ---- scene / render settings (as saved in the file)
scene.frame_start = 1; scene.frame_end = 250; scene.frame_set(1)
scene.render.engine = 'BLENDER_EEVEE_NEXT'
bpy.context.view_layer.update()

# ---- added for rendering (the .blend has no active camera and no usable light): camera, sun
cam_auto = bpy.data.cameras.new('AutoCamera')
cam_auto.lens = 50.0
cam_auto.sensor_width = 36.0
cam_auto.clip_end = 1000.0
ob_auto_camera = bpy.data.objects.new('AutoCamera', cam_auto)
scene.collection.objects.link(ob_auto_camera)
ob_auto_camera.location = (13.544, -16.4528, 10.5078)
ob_auto_camera.rotation_euler = (1.09748, -7.21219e-08, 0.694738)
scene.camera = ob_auto_camera
light_auto_sun = bpy.data.lights.new('AutoSun', 'SUN')
light_auto_sun.energy = 3.0
light_auto_sun.angle = 0.0523599
ob_auto_sun = bpy.data.objects.new('AutoSun', light_auto_sun)
scene.collection.objects.link(ob_auto_sun)
ob_auto_sun.rotation_euler = (0.872665, 0.174533, 0.523599)
bpy.context.view_layer.update()
